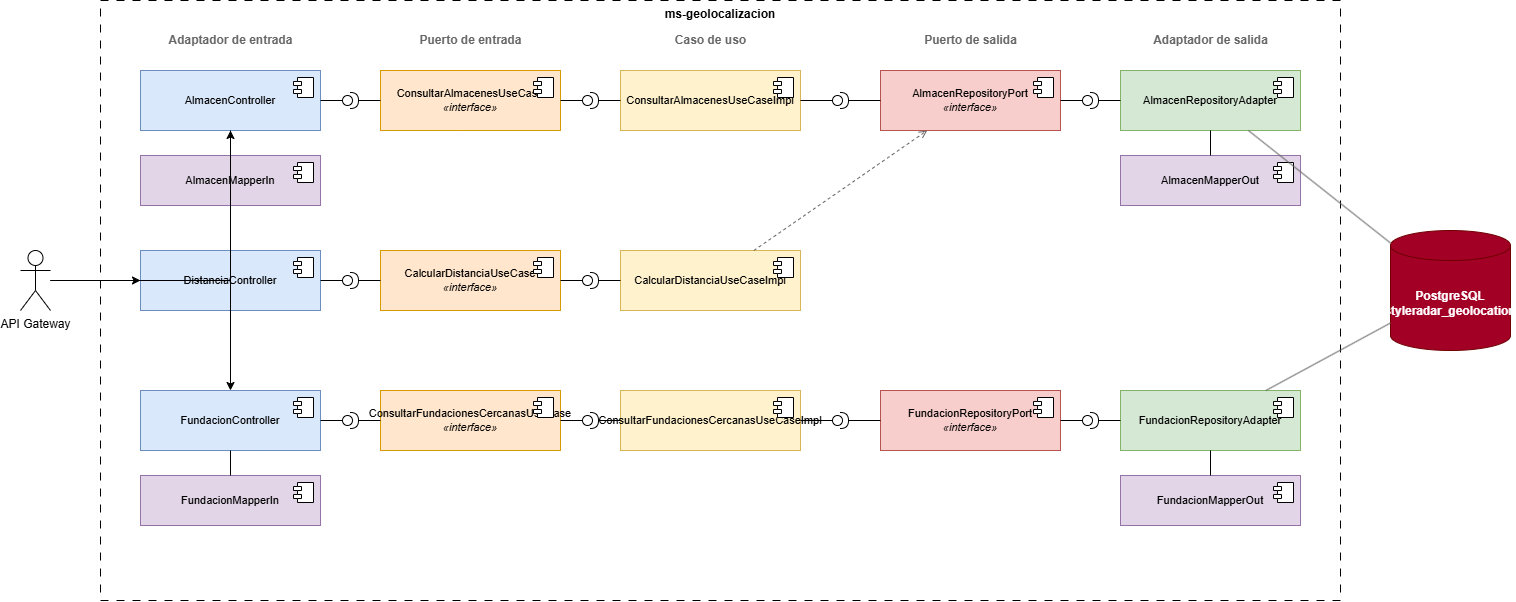

The diagram above was exported from draw.io. Its source (the exported page's mxGraphModel, read from the mxfile embedded in the PNG):
<mxGraphModel dx="2054" dy="1223" grid="1" gridSize="10" guides="1" tooltips="1" connect="1" arrows="1" fold="1" page="1" pageScale="1" pageWidth="1600" pageHeight="900" math="0" shadow="0">
  <root>
    <mxCell id="0" />
    <mxCell id="1" parent="0" />
    <mxCell id="c3" parent="1" style="rounded=0;whiteSpace=wrap;html=1;dashed=1;dashPattern=8 8;fillColor=none;verticalAlign=top;fontStyle=1;" value="ms-geolocalizacion" vertex="1">
      <mxGeometry height="600" width="1240" x="120" y="60" as="geometry" />
    </mxCell>
    <mxCell id="c4" parent="1" style="text;html=1;align=center;verticalAlign=middle;fontColor=#666666;" value="&lt;b&gt;Adaptador de entrada&lt;/b&gt;" vertex="1">
      <mxGeometry height="20" width="180" x="160" y="90" as="geometry" />
    </mxCell>
    <mxCell id="c5" parent="1" style="text;html=1;align=center;verticalAlign=middle;fontColor=#666666;" value="&lt;b&gt;Puerto de entrada&lt;/b&gt;" vertex="1">
      <mxGeometry height="20" width="180" x="400" y="90" as="geometry" />
    </mxCell>
    <mxCell id="c6" parent="1" style="text;html=1;align=center;verticalAlign=middle;fontColor=#666666;" value="&lt;b&gt;Caso de uso&lt;/b&gt;" vertex="1">
      <mxGeometry height="20" width="180" x="640" y="90" as="geometry" />
    </mxCell>
    <mxCell id="c7" parent="1" style="text;html=1;align=center;verticalAlign=middle;fontColor=#666666;" value="&lt;b&gt;Puerto de salida&lt;/b&gt;" vertex="1">
      <mxGeometry height="20" width="180" x="900" y="90" as="geometry" />
    </mxCell>
    <mxCell id="c8" parent="1" style="text;html=1;align=center;verticalAlign=middle;fontColor=#666666;" value="&lt;b&gt;Adaptador de salida&lt;/b&gt;" vertex="1">
      <mxGeometry height="20" width="180" x="1140" y="90" as="geometry" />
    </mxCell>
    <mxCell id="c9" parent="1" style="shape=umlActor;verticalLabelPosition=bottom;verticalAlign=top;html=1;outlineConnect=0;" value="API Gateway" vertex="1">
      <mxGeometry height="60" width="30" x="40" y="310" as="geometry" />
    </mxCell>
    <mxCell id="c10" parent="1" style="html=1;dropTarget=0;whiteSpace=wrap;fillColor=#dae8fc;strokeColor=#6c8ebf;fontSize=11;" value="AlmacenController" vertex="1">
      <mxGeometry height="60" width="180" x="160" y="130" as="geometry" />
    </mxCell>
    <mxCell id="c11" parent="c10" style="shape=module;jettyWidth=8;jettyHeight=4;html=1;" value="" vertex="1">
      <mxGeometry height="20" relative="1" width="20" x="1" as="geometry">
        <mxPoint x="-27" y="7" as="offset" />
      </mxGeometry>
    </mxCell>
    <mxCell id="c12" parent="1" style="html=1;dropTarget=0;whiteSpace=wrap;fillColor=#ffe6cc;strokeColor=#d79b00;fontSize=11;" value="ConsultarAlmacenesUseCase&lt;br&gt;&lt;i&gt;«interface»&lt;/i&gt;" vertex="1">
      <mxGeometry height="60" width="180" x="400" y="130" as="geometry" />
    </mxCell>
    <mxCell id="c13" parent="c12" style="shape=module;jettyWidth=8;jettyHeight=4;html=1;" value="" vertex="1">
      <mxGeometry height="20" relative="1" width="20" x="1" as="geometry">
        <mxPoint x="-27" y="7" as="offset" />
      </mxGeometry>
    </mxCell>
    <mxCell id="c14" parent="1" style="html=1;dropTarget=0;whiteSpace=wrap;fillColor=#fff2cc;strokeColor=#d6b656;fontSize=11;" value="ConsultarAlmacenesUseCaseImpl" vertex="1">
      <mxGeometry height="60" width="180" x="640" y="130" as="geometry" />
    </mxCell>
    <mxCell id="c15" parent="c14" style="shape=module;jettyWidth=8;jettyHeight=4;html=1;" value="" vertex="1">
      <mxGeometry height="20" relative="1" width="20" x="1" as="geometry">
        <mxPoint x="-27" y="7" as="offset" />
      </mxGeometry>
    </mxCell>
    <mxCell id="c16" parent="1" style="html=1;dropTarget=0;whiteSpace=wrap;fillColor=#f8cecc;strokeColor=#b85450;fontSize=11;" value="AlmacenRepositoryPort&lt;br&gt;&lt;i&gt;«interface»&lt;/i&gt;" vertex="1">
      <mxGeometry height="60" width="180" x="900" y="130" as="geometry" />
    </mxCell>
    <mxCell id="c17" parent="c16" style="shape=module;jettyWidth=8;jettyHeight=4;html=1;" value="" vertex="1">
      <mxGeometry height="20" relative="1" width="20" x="1" as="geometry">
        <mxPoint x="-27" y="7" as="offset" />
      </mxGeometry>
    </mxCell>
    <mxCell id="c18" parent="1" style="html=1;dropTarget=0;whiteSpace=wrap;fillColor=#d5e8d4;strokeColor=#82b366;fontSize=11;" value="AlmacenRepositoryAdapter" vertex="1">
      <mxGeometry height="60" width="180" x="1140" y="130" as="geometry" />
    </mxCell>
    <mxCell id="c19" parent="c18" style="shape=module;jettyWidth=8;jettyHeight=4;html=1;" value="" vertex="1">
      <mxGeometry height="20" relative="1" width="20" x="1" as="geometry">
        <mxPoint x="-27" y="7" as="offset" />
      </mxGeometry>
    </mxCell>
    <mxCell id="c20" parent="1" style="shape=providedRequiredInterface;html=1;verticalLabelPosition=bottom;" value="" vertex="1">
      <mxGeometry height="16" width="16" x="362" y="152" as="geometry" />
    </mxCell>
    <mxCell id="c21" edge="1" parent="1" source="c10" style="endArrow=none;html=1;rounded=0;" target="c20" value="">
      <mxGeometry relative="1" as="geometry" />
    </mxCell>
    <mxCell id="c22" edge="1" parent="1" source="c20" style="endArrow=none;html=1;rounded=0;" target="c12" value="">
      <mxGeometry relative="1" as="geometry" />
    </mxCell>
    <mxCell id="c23" parent="1" style="shape=providedRequiredInterface;html=1;verticalLabelPosition=bottom;" value="" vertex="1">
      <mxGeometry height="16" width="16" x="602" y="152" as="geometry" />
    </mxCell>
    <mxCell id="c24" edge="1" parent="1" source="c12" style="endArrow=none;html=1;rounded=0;" target="c23" value="">
      <mxGeometry relative="1" as="geometry" />
    </mxCell>
    <mxCell id="c25" edge="1" parent="1" source="c23" style="endArrow=none;html=1;rounded=0;" target="c14" value="">
      <mxGeometry relative="1" as="geometry" />
    </mxCell>
    <mxCell id="c26" parent="1" style="shape=providedRequiredInterface;html=1;verticalLabelPosition=bottom;" value="" vertex="1">
      <mxGeometry height="16" width="16" x="852" y="152" as="geometry" />
    </mxCell>
    <mxCell id="c27" edge="1" parent="1" source="c14" style="endArrow=none;html=1;rounded=0;" target="c26" value="">
      <mxGeometry relative="1" as="geometry" />
    </mxCell>
    <mxCell id="c28" edge="1" parent="1" source="c26" style="endArrow=none;html=1;rounded=0;" target="c16" value="">
      <mxGeometry relative="1" as="geometry" />
    </mxCell>
    <mxCell id="c29" parent="1" style="shape=providedRequiredInterface;html=1;verticalLabelPosition=bottom;" value="" vertex="1">
      <mxGeometry height="16" width="16" x="1102" y="152" as="geometry" />
    </mxCell>
    <mxCell id="c30" edge="1" parent="1" source="c16" style="endArrow=none;html=1;rounded=0;" target="c29" value="">
      <mxGeometry relative="1" as="geometry" />
    </mxCell>
    <mxCell id="c31" edge="1" parent="1" source="c29" style="endArrow=none;html=1;rounded=0;" target="c18" value="">
      <mxGeometry relative="1" as="geometry" />
    </mxCell>
    <mxCell id="c32" parent="1" style="html=1;dropTarget=0;whiteSpace=wrap;fillColor=#e1d5e7;strokeColor=#9673a6;fontSize=11;" value="AlmacenMapperIn" vertex="1">
      <mxGeometry height="50" width="180" x="160" y="215" as="geometry" />
    </mxCell>
    <mxCell id="c33" parent="c32" style="shape=module;jettyWidth=8;jettyHeight=4;html=1;" value="" vertex="1">
      <mxGeometry height="20" relative="1" width="20" x="1" as="geometry">
        <mxPoint x="-27" y="7" as="offset" />
      </mxGeometry>
    </mxCell>
    <mxCell id="c34" edge="1" parent="1" source="c10" style="endArrow=none;html=1;rounded=0;" target="c32" value="">
      <mxGeometry relative="1" as="geometry" />
    </mxCell>
    <mxCell id="c35" parent="1" style="html=1;dropTarget=0;whiteSpace=wrap;fillColor=#e1d5e7;strokeColor=#9673a6;fontSize=11;" value="AlmacenMapperOut" vertex="1">
      <mxGeometry height="50" width="180" x="1140" y="215" as="geometry" />
    </mxCell>
    <mxCell id="c36" parent="c35" style="shape=module;jettyWidth=8;jettyHeight=4;html=1;" value="" vertex="1">
      <mxGeometry height="20" relative="1" width="20" x="1" as="geometry">
        <mxPoint x="-27" y="7" as="offset" />
      </mxGeometry>
    </mxCell>
    <mxCell id="c37" edge="1" parent="1" source="c18" style="endArrow=none;html=1;rounded=0;" target="c35" value="">
      <mxGeometry relative="1" as="geometry" />
    </mxCell>
    <mxCell id="c38" parent="1" style="html=1;dropTarget=0;whiteSpace=wrap;fillColor=#dae8fc;strokeColor=#6c8ebf;fontSize=11;" value="DistanciaController" vertex="1">
      <mxGeometry height="60" width="180" x="160" y="310" as="geometry" />
    </mxCell>
    <mxCell id="c39" parent="c38" style="shape=module;jettyWidth=8;jettyHeight=4;html=1;" value="" vertex="1">
      <mxGeometry height="20" relative="1" width="20" x="1" as="geometry">
        <mxPoint x="-27" y="7" as="offset" />
      </mxGeometry>
    </mxCell>
    <mxCell id="c40" parent="1" style="html=1;dropTarget=0;whiteSpace=wrap;fillColor=#ffe6cc;strokeColor=#d79b00;fontSize=11;" value="CalcularDistanciaUseCase&lt;br&gt;&lt;i&gt;«interface»&lt;/i&gt;" vertex="1">
      <mxGeometry height="60" width="180" x="400" y="310" as="geometry" />
    </mxCell>
    <mxCell id="c41" parent="c40" style="shape=module;jettyWidth=8;jettyHeight=4;html=1;" value="" vertex="1">
      <mxGeometry height="20" relative="1" width="20" x="1" as="geometry">
        <mxPoint x="-27" y="7" as="offset" />
      </mxGeometry>
    </mxCell>
    <mxCell id="c42" parent="1" style="html=1;dropTarget=0;whiteSpace=wrap;fillColor=#fff2cc;strokeColor=#d6b656;fontSize=11;" value="CalcularDistanciaUseCaseImpl" vertex="1">
      <mxGeometry height="60" width="180" x="640" y="310" as="geometry" />
    </mxCell>
    <mxCell id="c43" parent="c42" style="shape=module;jettyWidth=8;jettyHeight=4;html=1;" value="" vertex="1">
      <mxGeometry height="20" relative="1" width="20" x="1" as="geometry">
        <mxPoint x="-27" y="7" as="offset" />
      </mxGeometry>
    </mxCell>
    <mxCell id="c44" parent="1" style="shape=providedRequiredInterface;html=1;verticalLabelPosition=bottom;" value="" vertex="1">
      <mxGeometry height="16" width="16" x="362" y="332" as="geometry" />
    </mxCell>
    <mxCell id="c45" edge="1" parent="1" source="c38" style="endArrow=none;html=1;rounded=0;" target="c44" value="">
      <mxGeometry relative="1" as="geometry" />
    </mxCell>
    <mxCell id="c46" edge="1" parent="1" source="c44" style="endArrow=none;html=1;rounded=0;" target="c40" value="">
      <mxGeometry relative="1" as="geometry" />
    </mxCell>
    <mxCell id="c47" parent="1" style="shape=providedRequiredInterface;html=1;verticalLabelPosition=bottom;" value="" vertex="1">
      <mxGeometry height="16" width="16" x="602" y="332" as="geometry" />
    </mxCell>
    <mxCell id="c48" edge="1" parent="1" source="c40" style="endArrow=none;html=1;rounded=0;" target="c47" value="">
      <mxGeometry relative="1" as="geometry" />
    </mxCell>
    <mxCell id="c49" edge="1" parent="1" source="c47" style="endArrow=none;html=1;rounded=0;" target="c42" value="">
      <mxGeometry relative="1" as="geometry" />
    </mxCell>
    <mxCell id="c50" edge="1" parent="1" source="c42" style="dashed=1;endArrow=open;html=1;rounded=0;strokeColor=#666666;" target="c16" value="">
      <mxGeometry relative="1" as="geometry" />
    </mxCell>
    <mxCell id="c51" parent="1" style="html=1;dropTarget=0;whiteSpace=wrap;fillColor=#dae8fc;strokeColor=#6c8ebf;fontSize=11;" value="FundacionController" vertex="1">
      <mxGeometry height="60" width="180" x="160" y="450" as="geometry" />
    </mxCell>
    <mxCell id="c52" parent="c51" style="shape=module;jettyWidth=8;jettyHeight=4;html=1;" value="" vertex="1">
      <mxGeometry height="20" relative="1" width="20" x="1" as="geometry">
        <mxPoint x="-27" y="7" as="offset" />
      </mxGeometry>
    </mxCell>
    <mxCell id="c53" parent="1" style="html=1;dropTarget=0;whiteSpace=wrap;fillColor=#ffe6cc;strokeColor=#d79b00;fontSize=11;" value="ConsultarFundacionesCercanasUseCase&lt;br&gt;&lt;i&gt;«interface»&lt;/i&gt;" vertex="1">
      <mxGeometry height="60" width="180" x="400" y="450" as="geometry" />
    </mxCell>
    <mxCell id="c54" parent="c53" style="shape=module;jettyWidth=8;jettyHeight=4;html=1;" value="" vertex="1">
      <mxGeometry height="20" relative="1" width="20" x="1" as="geometry">
        <mxPoint x="-27" y="7" as="offset" />
      </mxGeometry>
    </mxCell>
    <mxCell id="c55" parent="1" style="html=1;dropTarget=0;whiteSpace=wrap;fillColor=#fff2cc;strokeColor=#d6b656;fontSize=11;" value="ConsultarFundacionesCercanasUseCaseImpl" vertex="1">
      <mxGeometry height="60" width="180" x="640" y="450" as="geometry" />
    </mxCell>
    <mxCell id="c56" parent="c55" style="shape=module;jettyWidth=8;jettyHeight=4;html=1;" value="" vertex="1">
      <mxGeometry height="20" relative="1" width="20" x="1" as="geometry">
        <mxPoint x="-27" y="7" as="offset" />
      </mxGeometry>
    </mxCell>
    <mxCell id="c57" parent="1" style="html=1;dropTarget=0;whiteSpace=wrap;fillColor=#f8cecc;strokeColor=#b85450;fontSize=11;" value="FundacionRepositoryPort&lt;br&gt;&lt;i&gt;«interface»&lt;/i&gt;" vertex="1">
      <mxGeometry height="60" width="180" x="900" y="450" as="geometry" />
    </mxCell>
    <mxCell id="c58" parent="c57" style="shape=module;jettyWidth=8;jettyHeight=4;html=1;" value="" vertex="1">
      <mxGeometry height="20" relative="1" width="20" x="1" as="geometry">
        <mxPoint x="-27" y="7" as="offset" />
      </mxGeometry>
    </mxCell>
    <mxCell id="c59" parent="1" style="html=1;dropTarget=0;whiteSpace=wrap;fillColor=#d5e8d4;strokeColor=#82b366;fontSize=11;" value="FundacionRepositoryAdapter" vertex="1">
      <mxGeometry height="60" width="180" x="1140" y="450" as="geometry" />
    </mxCell>
    <mxCell id="c60" parent="c59" style="shape=module;jettyWidth=8;jettyHeight=4;html=1;" value="" vertex="1">
      <mxGeometry height="20" relative="1" width="20" x="1" as="geometry">
        <mxPoint x="-27" y="7" as="offset" />
      </mxGeometry>
    </mxCell>
    <mxCell id="c61" parent="1" style="shape=providedRequiredInterface;html=1;verticalLabelPosition=bottom;" value="" vertex="1">
      <mxGeometry height="16" width="16" x="362" y="472" as="geometry" />
    </mxCell>
    <mxCell id="c62" edge="1" parent="1" source="c51" style="endArrow=none;html=1;rounded=0;" target="c61" value="">
      <mxGeometry relative="1" as="geometry" />
    </mxCell>
    <mxCell id="c63" edge="1" parent="1" source="c61" style="endArrow=none;html=1;rounded=0;" target="c53" value="">
      <mxGeometry relative="1" as="geometry" />
    </mxCell>
    <mxCell id="c64" parent="1" style="shape=providedRequiredInterface;html=1;verticalLabelPosition=bottom;" value="" vertex="1">
      <mxGeometry height="16" width="16" x="602" y="472" as="geometry" />
    </mxCell>
    <mxCell id="c65" edge="1" parent="1" source="c53" style="endArrow=none;html=1;rounded=0;" target="c64" value="">
      <mxGeometry relative="1" as="geometry" />
    </mxCell>
    <mxCell id="c66" edge="1" parent="1" source="c64" style="endArrow=none;html=1;rounded=0;" target="c55" value="">
      <mxGeometry relative="1" as="geometry" />
    </mxCell>
    <mxCell id="c67" parent="1" style="shape=providedRequiredInterface;html=1;verticalLabelPosition=bottom;" value="" vertex="1">
      <mxGeometry height="16" width="16" x="852" y="472" as="geometry" />
    </mxCell>
    <mxCell id="c68" edge="1" parent="1" source="c55" style="endArrow=none;html=1;rounded=0;" target="c67" value="">
      <mxGeometry relative="1" as="geometry" />
    </mxCell>
    <mxCell id="c69" edge="1" parent="1" source="c67" style="endArrow=none;html=1;rounded=0;" target="c57" value="">
      <mxGeometry relative="1" as="geometry" />
    </mxCell>
    <mxCell id="c70" parent="1" style="shape=providedRequiredInterface;html=1;verticalLabelPosition=bottom;" value="" vertex="1">
      <mxGeometry height="16" width="16" x="1102" y="472" as="geometry" />
    </mxCell>
    <mxCell id="c71" edge="1" parent="1" source="c57" style="endArrow=none;html=1;rounded=0;" target="c70" value="">
      <mxGeometry relative="1" as="geometry" />
    </mxCell>
    <mxCell id="c72" edge="1" parent="1" source="c70" style="endArrow=none;html=1;rounded=0;" target="c59" value="">
      <mxGeometry relative="1" as="geometry" />
    </mxCell>
    <mxCell id="c73" parent="1" style="html=1;dropTarget=0;whiteSpace=wrap;fillColor=#e1d5e7;strokeColor=#9673a6;fontSize=11;" value="FundacionMapperIn" vertex="1">
      <mxGeometry height="50" width="180" x="160" y="535" as="geometry" />
    </mxCell>
    <mxCell id="c74" parent="c73" style="shape=module;jettyWidth=8;jettyHeight=4;html=1;" value="" vertex="1">
      <mxGeometry height="20" relative="1" width="20" x="1" as="geometry">
        <mxPoint x="-27" y="7" as="offset" />
      </mxGeometry>
    </mxCell>
    <mxCell id="c75" edge="1" parent="1" source="c51" style="endArrow=none;html=1;rounded=0;" target="c73" value="">
      <mxGeometry relative="1" as="geometry" />
    </mxCell>
    <mxCell id="c76" parent="1" style="html=1;dropTarget=0;whiteSpace=wrap;fillColor=#e1d5e7;strokeColor=#9673a6;fontSize=11;" value="FundacionMapperOut" vertex="1">
      <mxGeometry height="50" width="180" x="1140" y="535" as="geometry" />
    </mxCell>
    <mxCell id="c77" parent="c76" style="shape=module;jettyWidth=8;jettyHeight=4;html=1;" value="" vertex="1">
      <mxGeometry height="20" relative="1" width="20" x="1" as="geometry">
        <mxPoint x="-27" y="7" as="offset" />
      </mxGeometry>
    </mxCell>
    <mxCell id="c78" edge="1" parent="1" source="c59" style="endArrow=none;html=1;rounded=0;" target="c76" value="">
      <mxGeometry relative="1" as="geometry" />
    </mxCell>
    <mxCell id="c79" parent="1" style="shape=cylinder3;whiteSpace=wrap;html=1;boundedLbl=1;backgroundOutline=1;size=15;fillColor=#a20025;strokeColor=#6F0000;fontColor=#ffffff;fontStyle=1;" value="PostgreSQL&lt;br&gt;styleradar_geolocation" vertex="1">
      <mxGeometry height="120" width="120" x="1410" y="290" as="geometry" />
    </mxCell>
    <mxCell id="c80" edge="1" parent="1" source="c9" style="endArrow=classic;html=1;rounded=0;edgeStyle=orthogonalEdgeStyle;" target="c10" value="">
      <mxGeometry relative="1" as="geometry" />
    </mxCell>
    <mxCell id="c81" edge="1" parent="1" source="c9" style="endArrow=classic;html=1;rounded=0;edgeStyle=orthogonalEdgeStyle;" target="c38" value="">
      <mxGeometry relative="1" as="geometry" />
    </mxCell>
    <mxCell id="c82" edge="1" parent="1" source="c9" style="endArrow=classic;html=1;rounded=0;edgeStyle=orthogonalEdgeStyle;" target="c51" value="">
      <mxGeometry relative="1" as="geometry" />
    </mxCell>
    <mxCell id="c83" edge="1" parent="1" source="c18" style="endArrow=none;html=1;rounded=0;strokeColor=#666666;" target="c79" value="">
      <mxGeometry relative="1" as="geometry" />
    </mxCell>
    <mxCell id="c84" edge="1" parent="1" source="c59" style="endArrow=none;html=1;rounded=0;strokeColor=#666666;" target="c79" value="">
      <mxGeometry relative="1" as="geometry" />
    </mxCell>
  </root>
</mxGraphModel>